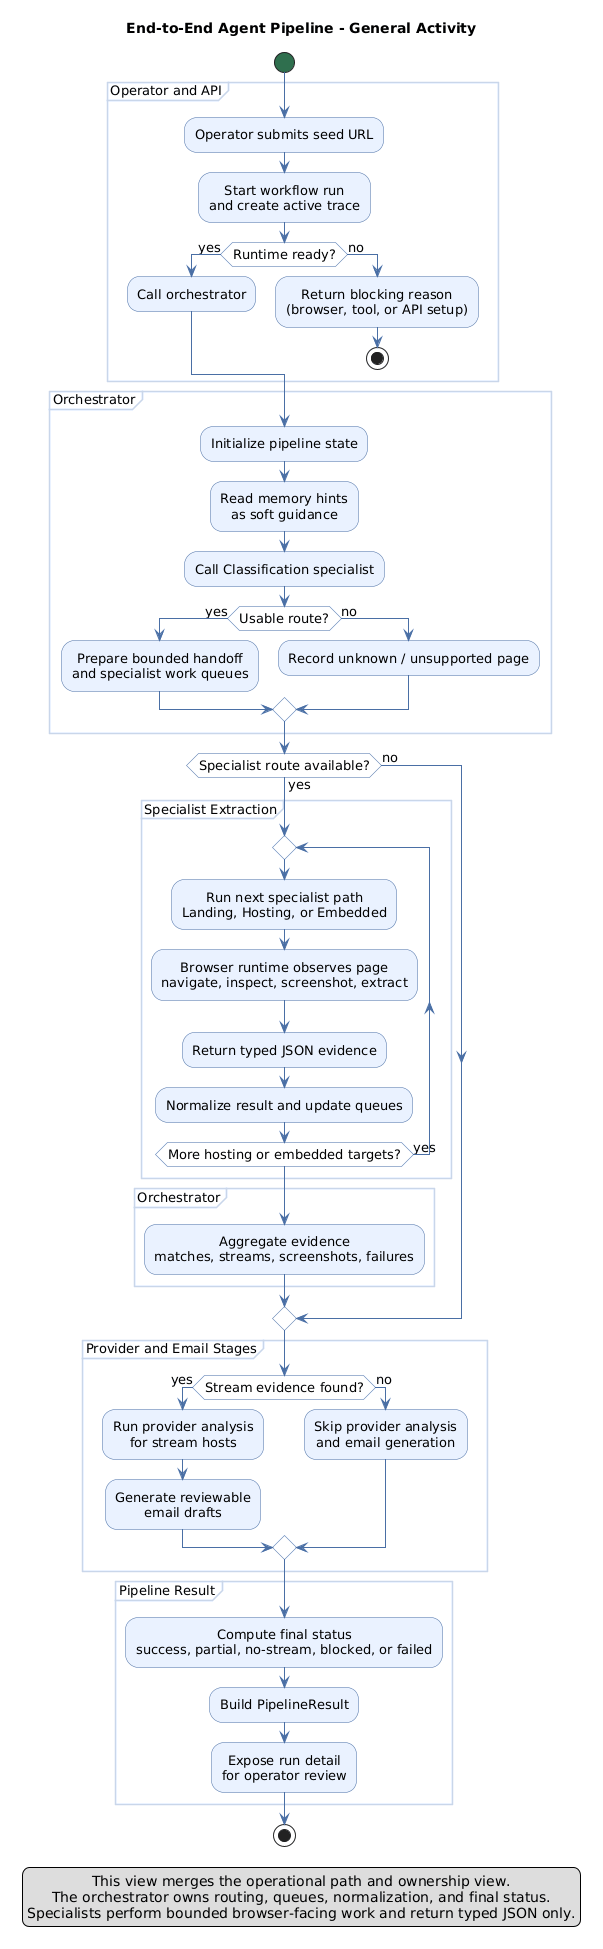

The diagram above was rendered by PlantUML. Its source (embedded in the PNG):
@startuml
title End-to-End Agent Pipeline - General Activity

skinparam shadowing false
skinparam defaultFontSize 13
skinparam defaultTextAlignment center
skinparam activity {
  BackgroundColor #EAF2FF
  BorderColor #4A6FA5
  ArrowColor #4A6FA5
  DiamondBackgroundColor white
  DiamondBorderColor #4A6FA5
  StartColor #2F6F4E
  EndColor #2F6F4E
}
skinparam partition {
  BackgroundColor #FAFBFF
  BorderColor #C9D6EA
}
skinparam note {
  BackgroundColor #FFF8E7
  BorderColor #7A5A00
}

start

partition "Operator and API" {
  :Operator submits seed URL;
  :Start workflow run\nand create active trace;

  if (Runtime ready?) then (yes)
    :Call orchestrator;
  else (no)
    :Return blocking reason\n(browser, tool, or API setup);
    stop
  endif
}

partition "Orchestrator" {
  :Initialize pipeline state;
  :Read memory hints\nas soft guidance;
  :Call Classification specialist;

  if (Usable route?) then (yes)
    :Prepare bounded handoff\nand specialist work queues;
  else (no)
    :Record unknown / unsupported page;
  endif
}

if (Specialist route available?) then (yes)
  partition "Specialist Extraction" {
    repeat
      :Run next specialist path\nLanding, Hosting, or Embedded;
      :Browser runtime observes page\nnavigate, inspect, screenshot, extract;
      :Return typed JSON evidence;
      :Normalize result and update queues;
    repeat while (More hosting or embedded targets?) is (yes)
  }

  partition "Orchestrator" {
    :Aggregate evidence\nmatches, streams, screenshots, failures;
  }
else (no)
endif

partition "Provider and Email Stages" {
  if (Stream evidence found?) then (yes)
    :Run provider analysis\nfor stream hosts;
    :Generate reviewable\nemail drafts;
  else (no)
    :Skip provider analysis\nand email generation;
  endif
}

partition "Pipeline Result" {
  :Compute final status\nsuccess, partial, no-stream, blocked, or failed;
  :Build PipelineResult;
  :Expose run detail\nfor operator review;
}

stop

legend right
  This view merges the operational path and ownership view.
  The orchestrator owns routing, queues, normalization, and final status.
  Specialists perform bounded browser-facing work and return typed JSON only.
endlegend
@enduml